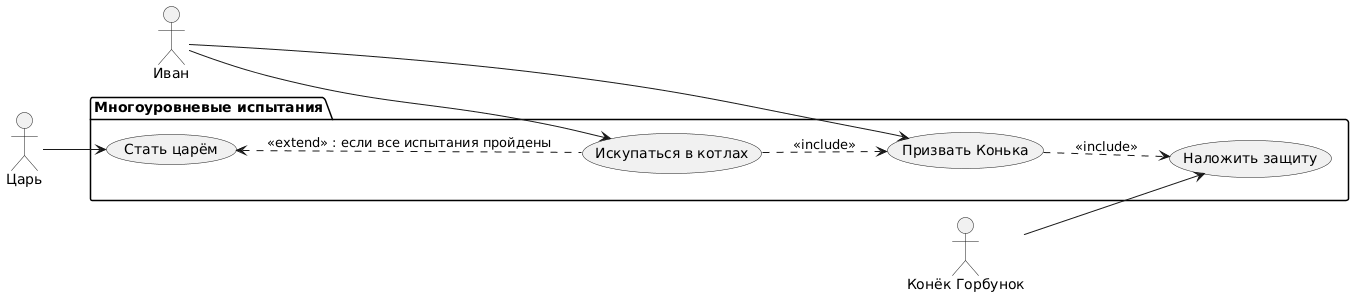

The diagram above was rendered by PlantUML. Its source (embedded in the PNG):
@startuml
left to right direction

actor "Иван" as Ivan
actor "Конёк Горбунок" as Horse
actor "Царь" as King

package "Многоуровневые испытания" {
  usecase "Искупаться в котлах" as Bath
  usecase "Призвать Конька" as Call
  usecase "Наложить защиту" as Protect
  usecase "Стать царём" as BecomeKing
}

' Иван купается в котлах (действие)
Ivan --> Bath

' Иван призывает Конька (действие)
Ivan --> Call

' Конёк накладывает защиту (действие)
Horse --> Protect

' Царь наблюдает за результатом (действие)
King --> BecomeKing

' Зависимости внутри системы
Bath ..> Call : <<include>>
Call ..> Protect : <<include>>
BecomeKing <.. Bath : <<extend>> : если все испытания пройдены
@enduml